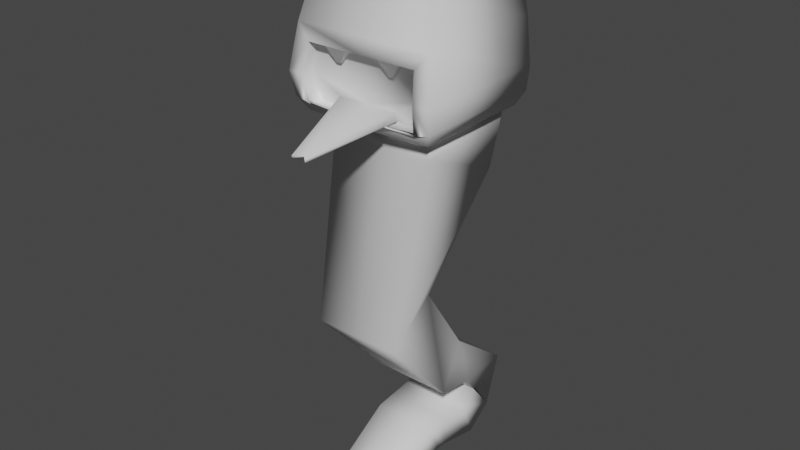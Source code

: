 # Source: snake.blend  (saved by Blender 2.90.8; exported with 4.5.12 LTS)
import bpy
from mathutils import Matrix  # noqa: F401  (used for matrix-valued properties, if any)

bpy.ops.wm.read_factory_settings(use_empty=True)
scene = bpy.context.scene
scene.name = 'Scene'

# ---- collections
col_collection = bpy.data.collections.new('Collection'); scene.collection.children.link(col_collection)

# ---- materials (node trees are filled in below, after node groups)
mat_material = bpy.data.materials.new('Material')
mat_material.alpha_threshold = 0.0
mat_material.use_transparent_shadow = False
mat_material.line_color = (0.0, 0.0, 0.0, 1.0)

# ---- material node trees
mat_material.use_nodes = True; mat_material.node_tree.nodes.clear()
_N = mat_material.node_tree.nodes; _L = mat_material.node_tree.links
n0 = _N.new('ShaderNodeOutputMaterial'); n0.name = 'Material Output'; n0.location = (300, 300)
n1 = _N.new('ShaderNodeBsdfPrincipled'); n1.name = 'Principled BSDF'; n1.location = (10, 300)
n1.distribution = 'GGX'
n1.subsurface_method = 'BURLEY'
n1.inputs[2].default_value = 0.4
n1.inputs[3].default_value = 1.45
n1.inputs[27].default_value = (0.0, 0.0, 0.0, 1.0)
n1.inputs[28].default_value = 1.0
_L.new(n1.outputs[0], n0.inputs[0])
n0.is_active_output = True

# ---- world
world_world = bpy.data.worlds.new('World'); scene.world = world_world
world_world.use_nodes = True; world_world.node_tree.nodes.clear()
_N = world_world.node_tree.nodes; _L = world_world.node_tree.links
n0 = _N.new('ShaderNodeOutputWorld'); n0.name = 'World Output'; n0.location = (300, 300)
n1 = _N.new('ShaderNodeBackground'); n1.name = 'Background'; n1.location = (10, 300)
n1.inputs[0].default_value = (0.05088, 0.05088, 0.05088, 1.0)
_L.new(n1.outputs[0], n0.inputs[0])
n0.is_active_output = True
world_world.color = (0.05088, 0.05088, 0.05088)
world_world.use_sun_shadow = False
world_world.sun_shadow_jitter_overblur = 0.0

# ---- meshes
me_cube = bpy.data.meshes.new('Cube')
me_cube.from_pydata([(0.09093, 0.07616, 0.8145), (0.09024, -0.1194, 0.8381), (0.09689, 0.09689, 1.018), (0.1117, 0.09689, 0.9502), (0.1195, 0.09689, 0.8824), (0.06903, -0.09689, 1.023), (0.06436, -0.1158, 0.9267), (0.0954, -0.1288, 0.8824), (0.0, 0.07616, 0.8145), (0.0, -0.1194, 0.8381), (0.0, 0.09689, 0.8824), (0.0, 0.09689, 0.9502), (0.0, 0.09689, 1.018), (0.0, -0.1194, 0.9267), (0.0, -0.09689, 1.018), (0.09689, 0.09689, 1.037), (0.04786, 0.04786, 1.086), (0.08253, 0.08253, 1.072), (0.04786, -0.04786, 1.086), (0.06903, -0.09689, 1.032), (0.08253, -0.08253, 1.072), (0.0, -0.09689, 1.037), (0.0, -0.04786, 1.086), (0.0, -0.08253, 1.072), (0.0, 0.04786, 1.086), (0.0, 0.09689, 1.037), (0.0, 0.08253, 1.072), (0.1195, -0.1282, 0.8824), (0.09093, -0.09393, 0.8145), (0.0, -0.09393, 0.8145), (0.1117, -0.1147, 0.9502), (0.0, -0.1147, 0.9502), (0.04888, -0.1043, 0.8558), (0.0, -0.1039, 0.8558), (0.0, -0.0982, 0.9267), (0.0, -0.0982, 0.8381), (0.04848, -0.1014, 0.8433), (0.06438, -0.1018, 0.9267), (0.0259, -0.1158, 0.9267), (0.0259, -0.1018, 0.9267), (0.09024, -0.1194, 0.9267), (0.09031, -0.0982, 0.9267), (0.04131, -0.1102, 0.9045), (0.04131, -0.1074, 0.9045), (0.04896, -0.1102, 0.9045), (0.04897, -0.1074, 0.9045), (0.09547, -0.1076, 0.8824), (0.0, -0.1071, 0.8824), (0.09031, -0.0982, 0.8381), (0.0, -0.1014, 0.8433), (0.0, -0.2261, 0.8233), (0.0, -0.2252, 0.8188), (0.01127, -0.2365, 0.8234), (0.01112, -0.2355, 0.8188), (0.09689, -0.09689, 1.018), (0.09689, -0.09689, 1.037), (0.02786, -0.09689, 1.023), (0.02786, -0.09689, 1.032), (0.02786, -0.1013, 1.032), (0.02786, -0.1013, 1.023), (0.06903, -0.1013, 1.023), (0.06903, -0.1013, 1.032), (0.0, 0.05988, 0.7332), (0.0, -0.07765, 0.7883), (0.08507, -0.07765, 0.7883), (0.08507, 0.05988, 0.7332), (0.0, -0.05914, 0.5704), (0.0, -0.1359, 0.5088), (0.07079, -0.1359, 0.5088), (0.07079, -0.05914, 0.5704), (0.0, 0.02667, 0.4459), (0.0, -0.0113, 0.3707), (0.06568, -0.0113, 0.3707), (0.06568, 0.02667, 0.4459), (0.0, 0.161, 0.344), (0.0, 0.05159, 0.3609), (0.06568, 0.05159, 0.3609), (0.04632, 0.161, 0.344), (0.0, 0.1542, 0.3036), (0.0, 0.07912, 0.3261), (0.05736, 0.07912, 0.3261), (0.04261, 0.1542, 0.3036), (0.0, 0.1185, 0.2772), (0.0, 0.08076, 0.3274), (0.05736, 0.08076, 0.3274), (0.05736, 0.1185, 0.2772), (0.0, 0.07525, 0.2459), (0.0, 0.05148, 0.3041), (0.05736, 0.05148, 0.3041), (0.05736, 0.07525, 0.2459), (0.0, 0.01035, 0.2545), (0.0, 0.00663, 0.3057), (0.05201, 0.00663, 0.3057), (0.05201, 0.01035, 0.2545), (0.0, -0.005547, 0.2547), (0.0, -0.02523, 0.302), (0.05201, -0.02523, 0.302), (0.05201, -0.005547, 0.2547), (0.0, -0.114, 0.2174), (0.0, -0.1281, 0.2515), (0.04467, -0.1281, 0.2515), (0.04467, -0.114, 0.2174), (0.0, -0.1329, 0.2172), (0.0, -0.1362, 0.2418), (0.03797, -0.1365, 0.2403), (0.03676, -0.1332, 0.2157), (0.0, -0.09393, 0.8145), (0.0, -0.1194, 0.8381), (0.0, -0.11, 0.8214), (0.08091, -0.08391, 0.8145), (0.1152, -0.1208, 0.845), (0.1037, -0.1074, 0.8235), (0.08091, 0.06614, 0.8145), (0.1152, 0.09689, 0.845), (0.1037, 0.08788, 0.8235), (0.0, 0.09689, 0.845), (0.0, 0.07616, 0.8145), (0.0, 0.09082, 0.8235)], [], [(0, 28, 64, 65), (57, 56, 59, 58), (2, 15, 55, 54), (0, 8, 116, 112), (10, 11, 3, 4), (11, 12, 2, 3), (28, 0, 112, 109), (4, 3, 30, 27), (3, 2, 54, 30), (30, 54, 14, 31), (1, 7, 46, 48), (7, 40, 41, 46), (12, 25, 15, 2), (16, 18, 20, 17), (17, 20, 55, 15), (24, 16, 17, 26), (26, 17, 15, 25), (18, 22, 23, 20), (20, 23, 21, 55), (16, 24, 22, 18), (113, 4, 27, 110), (7, 1, 110, 27), (40, 7, 27, 30), (13, 40, 30, 31), (46, 41, 34, 47), (36, 32, 52, 53), (39, 37, 45, 43), (9, 1, 48, 35), (39, 38, 13, 34), (6, 37, 41, 40), (38, 6, 40, 13), (37, 39, 34, 41), (44, 42, 43, 45), (37, 6, 44, 45), (6, 38, 42, 44), (38, 39, 43, 42), (33, 32, 46, 47), (32, 36, 48, 46), (36, 49, 35, 48), (53, 52, 50, 51), (49, 36, 53, 51), (32, 33, 50, 52), (5, 56, 14, 54), (57, 19, 55, 21), (19, 5, 54, 55), (56, 57, 21, 14), (60, 61, 58, 59), (5, 19, 61, 60), (56, 5, 60, 59), (19, 57, 58, 61), (1, 9, 107, 110), (115, 10, 4, 113), (62, 65, 69, 66), (8, 0, 65, 62), (28, 29, 63, 64), (66, 69, 73, 70), (64, 63, 67, 68), (65, 64, 68, 69), (70, 73, 77, 74), (68, 67, 71, 72), (69, 68, 72, 73), (77, 76, 80, 81), (72, 71, 75, 76), (73, 72, 76, 77), (81, 80, 84, 85), (74, 77, 81, 78), (76, 75, 79, 80), (82, 85, 89, 86), (78, 81, 85, 82), (80, 79, 83, 84), (86, 89, 93, 90), (84, 83, 87, 88), (85, 84, 88, 89), (90, 93, 97, 94), (88, 87, 91, 92), (89, 88, 92, 93), (97, 96, 100, 101), (92, 91, 95, 96), (93, 92, 96, 97), (101, 100, 104, 105), (94, 97, 101, 98), (96, 95, 99, 100), (102, 105, 104, 103), (98, 101, 105, 102), (100, 99, 103, 104), (106, 109, 111, 108), (108, 111, 110, 107), (109, 112, 114, 111), (111, 114, 113, 110), (112, 116, 117, 114), (114, 117, 115, 113), (29, 28, 109, 106)])
me_cube.polygons.foreach_set('use_smooth', [True] * 92)
_uv = me_cube.uv_layers.new(name='UVMap')
_uv.uv.foreach_set('vector', [0.1157, 0.0, 0.3444, 0.0007554, 0.3225, 0.03686, 0.1373, 0.1117, 0.528, 0.7473, 0.528, 0.7601, 0.522, 0.7601, 0.522, 0.7473, 0.4003, 0.0724, 0.4003, 0.04665, 0.6609, 0.04665, 0.6609, 0.07239, 0.3997, 0.8114, 0.522, 0.8114, 0.522, 0.8114, 0.4132, 0.821, 0.5605, 0.3903, 0.5605, 0.4567, 0.4103, 0.4567, 0.3997, 0.3903, 0.5605, 0.4567, 0.5605, 0.5232, 0.4302, 0.5232, 0.4103, 0.4567, 0.3997, 0.9742, 0.3997, 0.8114, 0.4132, 0.821, 0.4132, 0.9646, 0.3997, 0.2568, 0.3999, 0.1644, 0.6844, 0.1644, 0.7025, 0.2568, 0.3999, 0.1644, 0.4003, 0.0724, 0.6609, 0.07239, 0.6844, 0.1644, 0.7133, 0.47, 0.7044, 0.5643, 0.575, 0.5803, 0.5642, 0.4883, 0.1527, 0.9449, 0.14, 0.8842, 0.1685, 0.8842, 0.1811, 0.9449, 0.14, 0.8842, 0.1527, 0.8235, 0.1811, 0.8235, 0.1685, 0.8842, 0.5605, 0.5232, 0.5605, 0.5416, 0.4302, 0.5416, 0.4302, 0.5232, 0.4961, 0.6366, 0.4961, 0.7282, 0.4495, 0.7473, 0.4495, 0.5893, 0.4199, 7.674e-06, 0.6419, 0.0, 0.6609, 0.04665, 0.4003, 0.04665, 0.5605, 0.6366, 0.4961, 0.6366, 0.4495, 0.5893, 0.5605, 0.5893, 0.5605, 0.5893, 0.4495, 0.5893, 0.4302, 0.5416, 0.5605, 0.5416, 0.6524, 0.6857, 0.5885, 0.6935, 0.5836, 0.653, 0.6938, 0.6394, 0.6938, 0.6394, 0.5836, 0.653, 0.5776, 0.6024, 0.707, 0.5865, 0.4961, 0.6366, 0.5605, 0.6366, 0.5605, 0.7282, 0.4961, 0.7282, 0.3998, 0.3082, 0.3997, 0.2568, 0.7025, 0.2568, 0.6925, 0.3082, 0.681, 0.3832, 0.6687, 0.3383, 0.7029, 0.3415, 0.7133, 0.3796, 0.681, 0.4426, 0.681, 0.3832, 0.7133, 0.3796, 0.7133, 0.47, 0.5605, 0.4574, 0.681, 0.4426, 0.7133, 0.47, 0.5642, 0.4883, 0.5605, 0.7525, 0.5675, 0.6935, 0.689, 0.6936, 0.6889, 0.7522, 0.9402, 0.9266, 0.9229, 0.9266, 0.9279, 0.739, 0.9341, 0.739, 0.689, 0.7462, 0.689, 0.6935, 0.705, 0.7146, 0.705, 0.7251, 0.5605, 0.7484, 0.5543, 0.8718, 0.5344, 0.8709, 0.5406, 0.7473, 0.2328, 0.9117, 0.2516, 0.9116, 0.2564, 0.9471, 0.228, 0.9471, 0.2516, 0.859, 0.2328, 0.859, 0.228, 0.8235, 0.2564, 0.8235, 0.2516, 0.9116, 0.2516, 0.859, 0.2564, 0.8235, 0.2564, 0.9471, 0.2328, 0.859, 0.2328, 0.9117, 0.228, 0.9471, 0.228, 0.8235, 0.7025, 0.3379, 0.7025, 0.3274, 0.7062, 0.3274, 0.7062, 0.3379, 0.7541, 0.3311, 0.7353, 0.3311, 0.7425, 0.3, 0.7463, 0.3, 0.7244, 0.2747, 0.7244, 0.3274, 0.7025, 0.3062, 0.7025, 0.2958, 0.7077, 0.7765, 0.689, 0.7765, 0.6965, 0.7462, 0.7002, 0.7462, 0.6889, 0.7815, 0.6231, 0.7817, 0.5605, 0.7525, 0.6889, 0.7522, 0.6231, 0.7817, 0.6236, 0.7946, 0.5674, 0.7985, 0.5605, 0.7525, 0.8671, 0.7415, 0.8106, 0.7746, 0.8085, 0.7713, 0.9137, 0.7096, 0.7414, 0.2986, 0.7353, 0.3, 0.7353, 0.2858, 0.7414, 0.2846, 0.8106, 0.7746, 0.8671, 0.7415, 0.9137, 0.9279, 0.8939, 0.9234, 0.6231, 0.7817, 0.6889, 0.7815, 0.689, 0.9039, 0.6738, 0.911, 0.6679, 0.5745, 0.6129, 0.5813, 0.575, 0.5803, 0.7044, 0.5643, 0.6142, 0.5922, 0.6692, 0.5855, 0.707, 0.5865, 0.5776, 0.6024, 0.6692, 0.5855, 0.6679, 0.5745, 0.7044, 0.5643, 0.707, 0.5865, 0.6129, 0.5813, 0.6142, 0.5922, 0.5776, 0.6024, 0.575, 0.5803, 0.7244, 0.2747, 0.7353, 0.2747, 0.7353, 0.3311, 0.7244, 0.3311, 0.5339, 0.7473, 0.5339, 0.7601, 0.528, 0.7601, 0.528, 0.7473, 0.76, 0.2747, 0.76, 0.3311, 0.7541, 0.3311, 0.7541, 0.2747, 0.7091, 0.7499, 0.7091, 0.6935, 0.7133, 0.6935, 0.7133, 0.7499, 0.5543, 0.8718, 0.5605, 0.7484, 0.5605, 0.7484, 0.5605, 0.9064, 0.5605, 0.3537, 0.5605, 0.3903, 0.3997, 0.3903, 0.4056, 0.3537, 0.8085, 0.98, 0.6942, 0.984, 0.7134, 0.8073, 0.8085, 0.804, 0.522, 0.8114, 0.3997, 0.8114, 0.4076, 0.7473, 0.522, 0.7473, 0.2762, 0.8235, 0.2762, 0.948, 0.2564, 0.9491, 0.2564, 0.8326, 0.7133, 0.3383, 0.8085, 0.3383, 0.8016, 0.5424, 0.7133, 0.5424, 0.8085, 0.3383, 0.9229, 0.3383, 0.9227, 0.7096, 0.8275, 0.7096, 0.1373, 0.1117, 0.3225, 0.03686, 0.3997, 0.4205, 0.2968, 0.3359, 0.7133, 0.5424, 0.8016, 0.5424, 0.7756, 0.7709, 0.7133, 0.7709, 0.8422, 0.0, 0.9373, 0.003443, 0.9373, 0.1627, 0.8491, 0.1595, 0.2968, 0.3359, 0.3997, 0.4205, 0.2315, 0.6092, 0.1808, 0.5061, 0.0, 0.6461, 0.1469, 0.6224, 0.1098, 0.6703, 0.008985, 0.7016, 0.8491, 0.1595, 0.9373, 0.1627, 0.9349, 0.2479, 0.8466, 0.2447, 0.1808, 0.5061, 0.2315, 0.6092, 0.1469, 0.6224, 0.0, 0.6461, 0.008985, 0.7016, 0.1098, 0.6703, 0.1076, 0.6685, 0.05656, 0.7371, 0.7133, 0.7709, 0.7756, 0.7709, 0.7706, 0.804, 0.7133, 0.804, 0.8466, 0.2447, 0.9349, 0.2479, 0.9351, 0.2827, 0.858, 0.2799, 1.0, 0.687, 0.9229, 0.6884, 0.9229, 0.6267, 1.0, 0.6253, 1.0, 0.738, 0.9427, 0.739, 0.9229, 0.6884, 1.0, 0.687, 0.858, 0.2799, 0.9351, 0.2827, 0.9349, 0.2851, 0.8579, 0.2823, 1.0, 0.6253, 0.9229, 0.6267, 0.928, 0.5385, 0.998, 0.5372, 0.228, 0.8235, 0.228, 0.9021, 0.1811, 0.9021, 0.1811, 0.8235, 0.05656, 0.7371, 0.1076, 0.6685, 0.1469, 0.7005, 0.1146, 0.7801, 0.998, 0.5372, 0.928, 0.5385, 0.9276, 0.5168, 0.9975, 0.5155, 0.14, 0.8235, 0.14, 0.9021, 0.0964, 0.9021, 0.0964, 0.8308, 0.1146, 0.7801, 0.1469, 0.7005, 0.2073, 0.6989, 0.2021, 0.7689, 0.2234, 0.7688, 0.2501, 0.704, 0.3884, 0.7741, 0.3692, 0.8206, 0.0964, 0.8308, 0.0964, 0.9021, 0.06995, 0.9021, 0.06995, 0.8308, 0.2021, 0.7689, 0.2073, 0.6989, 0.2501, 0.704, 0.2234, 0.7688, 0.3692, 0.8206, 0.3884, 0.7741, 0.3997, 0.7898, 0.3952, 0.8235, 0.9975, 0.5155, 0.9276, 0.5168, 0.936, 0.3654, 0.996, 0.3643, 0.0, 0.8235, 0.06995, 0.8236, 0.06995, 0.9542, 0.00987, 0.9541, 0.06988, 0.998, 0.02044, 1.0, 0.01886, 0.9731, 0.06994, 0.9711, 0.996, 0.3643, 0.936, 0.3654, 0.9462, 0.3387, 0.9955, 0.3383, 0.00987, 0.9541, 0.06995, 0.9542, 0.06994, 0.9711, 0.01886, 0.9731, 0.7025, 0.2533, 0.8112, 0.2398, 0.8422, 0.2713, 0.7027, 0.2747, 0.9397, 0.1585, 0.9373, 0.01646, 0.9527, 0.0, 0.9527, 0.158, 0.8112, 0.2398, 0.8112, 0.03466, 0.8422, 0.004252, 0.8422, 0.2713, 0.6748, 0.3383, 0.4121, 0.3383, 0.3998, 0.3082, 0.6925, 0.3082, 0.8112, 0.03466, 0.7025, 0.02077, 0.7028, 0.0, 0.8422, 0.004252, 0.421, 0.3411, 0.5605, 0.3383, 0.5605, 0.3537, 0.4056, 0.3537, 0.522, 0.9742, 0.3997, 0.9742, 0.4132, 0.9646, 0.522, 0.9742])
me_cube.materials.append(mat_material)
me_cube.use_remesh_preserve_volume = False
me_cube.use_remesh_preserve_attributes = False
me_cube.use_mirror_vertex_groups = False
me_cube.update()
arm_metarig = bpy.data.armatures.new('metarig')  # bones are not reproduced

# ---- objects
ob_snake = bpy.data.objects.new('Snake', me_cube)
ob_metarig = bpy.data.objects.new('metarig', arm_metarig)

# ---- transforms, parenting, visibility, modifiers, constraints
ob_snake.parent = ob_metarig
ob_snake.matrix_parent_inverse = Matrix(((1.482, -0.0, 0.0, -0.0), (-0.0, 1.482, -0.0, 0.0), (0.0, -0.0, 1.482, 0.2308), (-0.0, 0.0, -0.0, 1.0)))
ob_snake.location = (0.0, 0.0, 0.0)
ob_snake.lock_rotations_4d = False
ob_snake.empty_display_type = 'ARROWS'
ob_snake.lineart.crease_threshold = 0.0
_vg = ob_snake.vertex_groups.new(name='spine')
for _i, _w in zip([74, 76, 77, 78, 79, 80, 81, 82, 83, 84, 85, 86, 87, 88, 89, 90, 91, 92, 93, 94, 95, 96, 97], [0.08657, 0.06935, 0.09804, 0.9355, 0.1669, 0.3195, 0.8272, 0.9421, 0.1965, 0.3541, 0.8323, 0.9231, 0.8503, 0.6534, 0.8274, 0.7215, 0.1384, 0.15, 0.1883, 0.1152, 0.002066, 0.02978, 0.0782]): _vg.add([_i], _w, 'REPLACE')
_vg = ob_snake.vertex_groups.new(name='spine.001')
for _i, _w in zip([71, 72, 73, 74, 75, 76, 77, 78, 79, 80, 81, 82, 83, 84, 85, 87, 88, 89, 92], [0.1378, 0.1285, 0.08209, 0.8473, 0.933, 0.7089, 0.8366, 0.05367, 0.806, 0.5874, 0.135, 0.04292, 0.7744, 0.55, 0.1282, 0.07548, 0.136, 0.0415, 0.01097]): _vg.add([_i], _w, 'REPLACE')
_vg = ob_snake.vertex_groups.new(name='spine.002')
for _i, _w in zip([66, 67, 68, 69, 70, 71, 72, 73, 74, 75, 76, 77, 80, 84], [0.06273, 0.9191, 0.7892, 0.3251, 0.9604, 0.8542, 0.8573, 0.8538, 0.06287, 0.05051, 0.2071, 0.05635, 0.04737, 0.0399]): _vg.add([_i], _w, 'REPLACE')
_vg = ob_snake.vertex_groups.new(name='spine.003')
for _i, _w in zip([0, 1, 3, 4, 8, 10, 11, 28, 50, 51, 52, 53, 62, 64, 65, 66, 67, 68, 69, 73, 109, 110, 111, 112, 113, 114, 115, 116, 117], [0.451, 0.0008356, 0.04877, 0.1156, 0.6139, 0.09141, 0.03485, 0.05124, 0.08026, 0.07259, 0.07871, 0.07767, 0.9172, 0.07395, 0.8499, 0.9295, 0.04701, 0.1829, 0.6296, 0.05209, 0.06327, 0.008122, 0.02989, 0.3751, 0.1899, 0.2625, 0.1422, 0.2244, 0.1858]): _vg.add([_i], _w, 'REPLACE')
_vg = ob_snake.vertex_groups.new(name='spine.004')
for _i, _w in zip([0, 1, 3, 4, 6, 7, 8, 9, 10, 11, 27, 28, 29, 30, 32, 33, 35, 36, 37, 39, 40, 41, 42, 43, 44, 45, 46, 48, 49, 50, 51, 52, 53, 62, 63, 64, 65, 106, 107, 108, 109, 110, 111, 112, 113, 114, 115, 116, 117], [0.3178, 0.1093, 0.03328, 0.09423, 0.01528, 0.06877, 0.3539, 0.03543, 0.08201, 0.02541, 0.07396, 0.2768, 0.5191, 0.01268, 0.04052, 9.532e-05, 0.007089, 0.05262, 0.0188, 1.349e-06, 0.02718, 0.03271, 0.006667, 0.006817, 0.008688, 0.008854, 0.0609, 0.1083, 0.009978, 0.008048, 0.00826, 0.007836, 0.008077, 0.0643, 0.4843, 0.4131, 0.09944, 0.09356, 0.08584, 0.08596, 0.2358, 0.1188, 0.1567, 0.2943, 0.1513, 0.2067, 0.1289, 0.2118, 0.171]): _vg.add([_i], _w, 'REPLACE')
_vg = ob_snake.vertex_groups.new(name='spine.005')
for _i, _w in zip([0, 1, 5, 6, 7, 9, 13, 14, 19, 27, 28, 29, 30, 31, 32, 33, 34, 35, 36, 37, 38, 39, 40, 41, 42, 43, 44, 45, 46, 47, 48, 49, 50, 51, 52, 53, 54, 56, 58, 59, 60, 61, 63, 64, 65, 106, 107, 108, 109, 110, 111, 112, 113, 114], [0.02163, 0.2875, 0.009543, 0.1445, 0.217, 0.4706, 0.13, 0.01822, 0.0007101, 0.1793, 0.341, 0.3948, 0.08785, 0.09003, 0.4525, 0.4923, 0.2008, 0.4817, 0.4337, 0.1699, 0.1416, 0.1825, 0.1401, 0.1675, 0.159, 0.1608, 0.1587, 0.16, 0.2541, 0.3298, 0.329, 0.4743, 0.4454, 0.4491, 0.4463, 0.4466, 0.01293, 0.01109, 0.001177, 0.008104, 0.007508, 0.002718, 0.4601, 0.4167, 0.05177, 0.3643, 0.3806, 0.38, 0.2995, 0.2491, 0.2917, 0.04065, 0.002556, 0.01372]): _vg.add([_i], _w, 'REPLACE')
_vg = ob_snake.vertex_groups.new(name='spine.006')
for _i, _w in zip([0, 1, 2, 3, 4, 5, 6, 7, 8, 9, 10, 11, 12, 13, 14, 15, 16, 17, 18, 19, 20, 21, 22, 23, 24, 25, 26, 27, 28, 29, 30, 31, 32, 33, 34, 35, 36, 37, 38, 39, 40, 41, 42, 43, 44, 45, 46, 47, 48, 49, 50, 51, 52, 53, 54, 55, 56, 57, 58, 59, 60, 61, 64, 65, 106, 107, 108, 109, 110, 111, 112, 113, 114, 115, 116, 117], [0.2019, 0.5751, 0.9532, 0.8966, 0.77, 0.9562, 0.8117, 0.695, 0.0032, 0.4692, 0.8182, 0.9146, 0.9595, 0.8468, 0.9579, 0.9615, 0.9836, 0.9739, 0.9874, 0.9626, 0.9767, 0.973, 0.9923, 0.9844, 0.986, 0.9674, 0.9785, 0.726, 0.3215, 0.04941, 0.8687, 0.892, 0.4862, 0.468, 0.7721, 0.4723, 0.4964, 0.7842, 0.8264, 0.7831, 0.8084, 0.7781, 0.8027, 0.8007, 0.8017, 0.8003, 0.6682, 0.6371, 0.5409, 0.4757, 0.4449, 0.4489, 0.4457, 0.4463, 0.9507, 0.9619, 0.9594, 0.9671, 0.9652, 0.9611, 0.9577, 0.9612, 0.0816, 0.02591, 0.5159, 0.5105, 0.5105, 0.3944, 0.5999, 0.5071, 0.2892, 0.6345, 0.5017, 0.7179, 0.5502, 0.6303]): _vg.add([_i], _w, 'REPLACE')
_vg = ob_snake.vertex_groups.new(name='spine.007')
for _i, _w in zip([80, 81, 84, 85, 86, 87, 88, 89, 90, 91, 92, 93, 94, 95, 96, 97, 98, 99, 100, 101, 102, 103, 104, 105], [0.03601, 0.004132, 0.04933, 0.00883, 0.06039, 0.07279, 0.1997, 0.1233, 0.2768, 0.8477, 0.8171, 0.8017, 0.8843, 0.971, 0.9533, 0.9176, 0.9937, 0.9983, 0.9957, 0.9932, 0.9965, 0.9982, 0.9966, 0.9958]): _vg.add([_i], _w, 'REPLACE')
_m = ob_snake.modifiers.new('Mirror', 'MIRROR')
_m.use_clip = True
_m = ob_snake.modifiers.new('Armature', 'ARMATURE')
_m.object = ob_metarig
ob_metarig.location = (0.0, 0.0, -0.1557)
ob_metarig.scale = (0.6747, 0.6747, 0.6747)
ob_metarig.show_in_front = True
ob_metarig.lineart.crease_threshold = 0.0

# ---- collection membership
col_collection.objects.link(ob_snake)
col_collection.objects.link(ob_metarig)

# ---- scene / render settings (as saved in the file)
scene.frame_start = 1; scene.frame_end = 250; scene.frame_set(1)
scene.render.engine = 'BLENDER_EEVEE_NEXT'
scene.cycles.use_denoising = False
scene.cycles.samples = 128
scene.cycles.sampling_pattern = 'TABULATED_SOBOL'
scene.cycles.use_adaptive_sampling = False
scene.cycles.use_light_tree = False
scene.view_settings.view_transform = 'Filmic'
bpy.context.view_layer.update()

# ---- added for rendering (the .blend has no active camera and no usable light): camera, sun
cam_auto = bpy.data.cameras.new('AutoCamera')
cam_auto.lens = 50.0
cam_auto.sensor_width = 36.0
cam_auto.clip_end = 1000.0
ob_auto_camera = bpy.data.objects.new('AutoCamera', cam_auto)
scene.collection.objects.link(ob_auto_camera)
ob_auto_camera.location = (0.912364, -1.13257, 1.38069)
ob_auto_camera.rotation_euler = (1.09748, -7.21219e-08, 0.694738)
scene.camera = ob_auto_camera
light_auto_sun = bpy.data.lights.new('AutoSun', 'SUN')
light_auto_sun.energy = 3.0
light_auto_sun.angle = 0.0523599
ob_auto_sun = bpy.data.objects.new('AutoSun', light_auto_sun)
scene.collection.objects.link(ob_auto_sun)
ob_auto_sun.rotation_euler = (0.872665, 0.174533, 0.523599)
bpy.context.view_layer.update()
